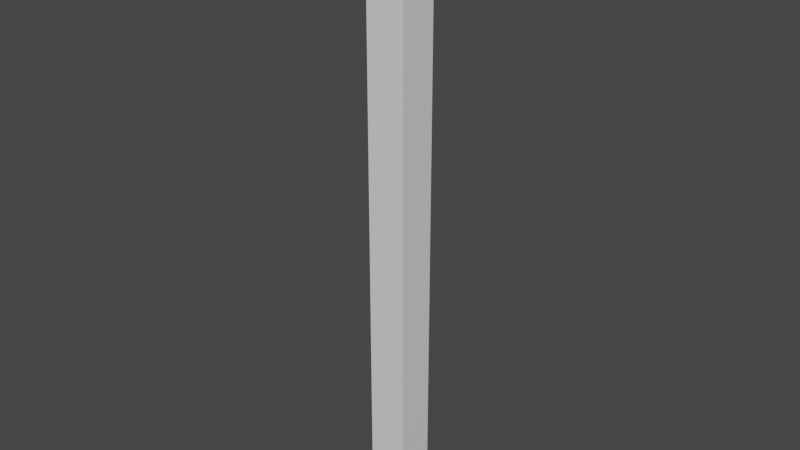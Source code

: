 # Source: Column_HSS_01.blend  (saved by Blender 3.0.42; exported with 4.5.12 LTS)
import bpy
from mathutils import Matrix  # noqa: F401  (used for matrix-valued properties, if any)

bpy.ops.wm.read_factory_settings(use_empty=True)
scene = bpy.context.scene
scene.name = 'Scene'

# ---- collections
col_ifcproject_my_project = bpy.data.collections.new('IfcProject/My Project'); scene.collection.children.link(col_ifcproject_my_project)
col_ifcsite_my_site = bpy.data.collections.new('IfcSite/My Site'); col_ifcproject_my_project.children.link(col_ifcsite_my_site)
col_ifcbuilding_my_building = bpy.data.collections.new('IfcBuilding/My Building'); col_ifcsite_my_site.children.link(col_ifcbuilding_my_building)
col_ifcbuildingstorey_my_storey = bpy.data.collections.new('IfcBuildingStorey/My Storey'); col_ifcbuilding_my_building.children.link(col_ifcbuildingstorey_my_storey)
col_types = bpy.data.collections.new('Types'); col_ifcproject_my_project.children.link(col_types)

# ---- materials (node trees are filled in below, after node groups)
mat_5x5x1_4 = bpy.data.materials.new('5x5x1/4')
mat_5x5x1_4.use_transparent_shadow = False

# ---- material node trees
mat_5x5x1_4.use_nodes = True; mat_5x5x1_4.node_tree.nodes.clear()
_N = mat_5x5x1_4.node_tree.nodes; _L = mat_5x5x1_4.node_tree.links
n0 = _N.new('ShaderNodeBsdfPrincipled'); n0.name = 'Principled BSDF'; n0.location = (10, 300)
n0.distribution = 'GGX'
n0.subsurface_method = 'RANDOM_WALK_SKIN'
n0.inputs[3].default_value = 1.45
n0.inputs[27].default_value = (0.0, 0.0, 0.0, 1.0)
n0.inputs[28].default_value = 1.0
n1 = _N.new('ShaderNodeOutputMaterial'); n1.name = 'Material Output'; n1.location = (300, 300)
_L.new(n0.outputs[0], n1.inputs[0])
n1.is_active_output = True

# ---- world
world_world = bpy.data.worlds.new('World'); scene.world = world_world
world_world.use_nodes = True; world_world.node_tree.nodes.clear()
_N = world_world.node_tree.nodes; _L = world_world.node_tree.links
n0 = _N.new('ShaderNodeOutputWorld'); n0.name = 'World Output'; n0.location = (300, 300)
n1 = _N.new('ShaderNodeBackground'); n1.name = 'Background'; n1.location = (10, 300)
n1.inputs[0].default_value = (0.05088, 0.05088, 0.05088, 1.0)
_L.new(n1.outputs[0], n0.inputs[0])
n0.is_active_output = True
world_world.color = (0.05088, 0.05088, 0.05088)
world_world.use_sun_shadow = False
world_world.sun_shadow_jitter_overblur = 0.0

# ---- meshes
me_20_105 = bpy.data.meshes.new('20/105')
me_20_105.from_pydata([(-0.0635, -0.0635, 0.0), (-0.0635, -0.0635, 2.0), (0.0635, -0.0635, 2.0), (0.0635, -0.0635, 0.0), (0.0635, 0.0635, 2.0), (0.0635, 0.0635, 0.0), (-0.0635, 0.0635, 2.0), (-0.0635, 0.0635, 0.0), (-0.05794, 0.05794, 0.0), (-0.05794, 0.05794, 2.0), (-0.05794, -0.05794, 2.0), (-0.05794, -0.05794, 0.0), (0.05794, 0.05794, 0.0), (0.05794, 0.05794, 2.0), (0.05794, -0.05794, 0.0), (0.05794, -0.05794, 2.0)], [], [(1, 0, 3), (2, 1, 3), (2, 3, 5), (4, 2, 5), (4, 5, 7), (6, 4, 7), (6, 7, 0), (1, 6, 0), (11, 8, 9), (11, 9, 10), (8, 12, 13), (8, 13, 9), (12, 14, 15), (12, 15, 13), (14, 11, 10), (14, 10, 15), (11, 14, 3), (0, 11, 3), (8, 11, 7), (11, 0, 7), (14, 12, 5), (3, 14, 5), (8, 7, 5), (12, 8, 5), (2, 15, 10), (2, 10, 1), (6, 10, 9), (6, 1, 10), (4, 13, 15), (4, 15, 2), (4, 6, 9), (4, 9, 13)])
me_20_105.materials.append(mat_5x5x1_4)
me_20_105.use_remesh_fix_poles = True
me_20_105.use_remesh_preserve_attributes = False
me_20_105.update()

# ---- objects
ob_ifcproject_my_project = bpy.data.objects.new('IfcProject/My Project', None)
ob_ifcsite_my_site = bpy.data.objects.new('IfcSite/My Site', None)
ob_ifcbuilding_my_building = bpy.data.objects.new('IfcBuilding/My Building', None)
ob_ifcbuildingstorey_my_storey = bpy.data.objects.new('IfcBuildingStorey/My Storey', None)
ob_ifccolumn_column = bpy.data.objects.new('IfcColumn/Column', me_20_105)
ob_ifccolumntype_5x5x1_4 = bpy.data.objects.new('IfcColumnType/5x5x1/4', None)

# ---- transforms, parenting, visibility, modifiers, constraints
ob_ifcproject_my_project.location = (0.0, 0.0, 0.0)
ob_ifcsite_my_site.location = (0.0, 0.0, 0.0)
ob_ifcbuilding_my_building.location = (0.0, 0.0, 0.0)
ob_ifcbuildingstorey_my_storey.location = (0.0, 0.0, 0.0)
ob_ifccolumn_column.location = (0.0, 0.0, 0.0)
ob_ifccolumntype_5x5x1_4.location = (0.0, 0.0, 0.0)

# ---- collection membership
col_ifcproject_my_project.objects.link(ob_ifcproject_my_project)
col_ifcsite_my_site.objects.link(ob_ifcsite_my_site)
col_ifcbuilding_my_building.objects.link(ob_ifcbuilding_my_building)
col_ifcbuildingstorey_my_storey.objects.link(ob_ifcbuildingstorey_my_storey)
col_ifcbuildingstorey_my_storey.objects.link(ob_ifccolumn_column)
col_types.objects.link(ob_ifccolumntype_5x5x1_4)

# ---- scene / render settings (as saved in the file)
scene.frame_start = 1; scene.frame_end = 250; scene.frame_set(1)
scene.render.engine = 'BLENDER_EEVEE_NEXT'
scene.cycles.use_denoising = False
scene.cycles.sampling_pattern = 'TABULATED_SOBOL'
scene.cycles.use_light_tree = False
scene.view_settings.view_transform = 'Filmic'
bpy.context.view_layer.update()

# ---- added for rendering (the .blend has no active camera and no usable light): camera, sun
cam_auto = bpy.data.cameras.new('AutoCamera')
cam_auto.lens = 50.0
cam_auto.sensor_width = 36.0
cam_auto.clip_end = 1000.0
ob_auto_camera = bpy.data.objects.new('AutoCamera', cam_auto)
scene.collection.objects.link(ob_auto_camera)
ob_auto_camera.location = (1.8579, -2.22948, 2.48632)
ob_auto_camera.rotation_euler = (1.09748, -7.21219e-08, 0.694738)
scene.camera = ob_auto_camera
light_auto_sun = bpy.data.lights.new('AutoSun', 'SUN')
light_auto_sun.energy = 3.0
light_auto_sun.angle = 0.0523599
ob_auto_sun = bpy.data.objects.new('AutoSun', light_auto_sun)
scene.collection.objects.link(ob_auto_sun)
ob_auto_sun.rotation_euler = (0.872665, 0.174533, 0.523599)
bpy.context.view_layer.update()
